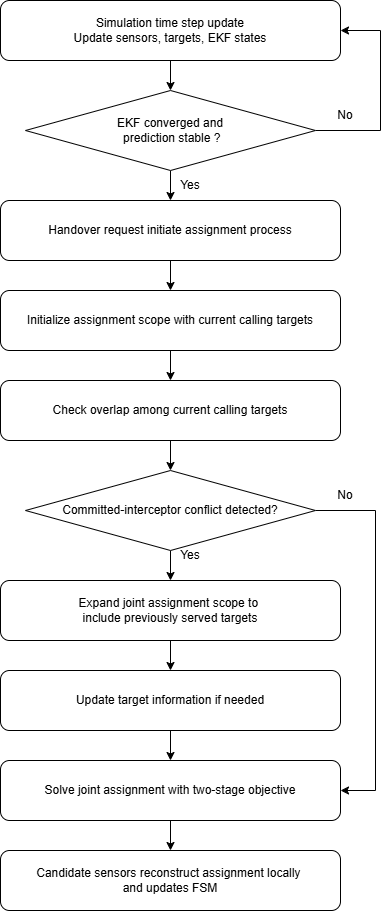

The diagram above was exported from draw.io. Its source (the exported page's mxGraphModel, read from the mxfile embedded in the PNG):
<mxGraphModel dx="2282" dy="1263" grid="1" gridSize="10" guides="1" tooltips="1" connect="1" arrows="1" fold="1" page="1" pageScale="1" pageWidth="850" pageHeight="1100" math="0" shadow="0">
  <root>
    <mxCell id="0" />
    <mxCell id="1" parent="0" />
    <mxCell id="Kz7OUXEnOcxvS_6MSWa_-21" edge="1" parent="1" source="Kz7OUXEnOcxvS_6MSWa_-2" style="edgeStyle=orthogonalEdgeStyle;rounded=0;orthogonalLoop=1;jettySize=auto;html=1;entryX=0.5;entryY=0;entryDx=0;entryDy=0;" target="Kz7OUXEnOcxvS_6MSWa_-12">
      <mxGeometry relative="1" as="geometry" />
    </mxCell>
    <mxCell id="Kz7OUXEnOcxvS_6MSWa_-2" parent="1" style="rounded=1;whiteSpace=wrap;html=1;" value="Simulation time step update&lt;div&gt;Update sensors, targets, EKF states&lt;/div&gt;" vertex="1">
      <mxGeometry height="60" width="340" x="180" y="140" as="geometry" />
    </mxCell>
    <mxCell id="QZiFbZ0u9H_P39useO4Z-19" edge="1" parent="1" source="Kz7OUXEnOcxvS_6MSWa_-3" style="edgeStyle=orthogonalEdgeStyle;rounded=0;orthogonalLoop=1;jettySize=auto;html=1;" target="I_g_v0R0Gp-Rzv5TCqOT-9">
      <mxGeometry relative="1" as="geometry" />
    </mxCell>
    <mxCell id="Kz7OUXEnOcxvS_6MSWa_-3" parent="1" style="rounded=1;whiteSpace=wrap;html=1;" value="Update target information if needed" vertex="1">
      <mxGeometry height="60" width="340" x="180" y="810" as="geometry" />
    </mxCell>
    <mxCell id="Kz7OUXEnOcxvS_6MSWa_-8" parent="1" style="rounded=1;whiteSpace=wrap;html=1;" value="Candidate sensors reconstruct assignment locally&amp;nbsp;&lt;div&gt;and updates FSM&lt;/div&gt;" vertex="1">
      <mxGeometry height="60" width="340" x="180" y="990" as="geometry" />
    </mxCell>
    <mxCell id="QZiFbZ0u9H_P39useO4Z-2" edge="1" parent="1" source="Kz7OUXEnOcxvS_6MSWa_-9" style="edgeStyle=orthogonalEdgeStyle;rounded=0;orthogonalLoop=1;jettySize=auto;html=1;" target="QZiFbZ0u9H_P39useO4Z-1">
      <mxGeometry relative="1" as="geometry" />
    </mxCell>
    <mxCell id="Kz7OUXEnOcxvS_6MSWa_-9" parent="1" style="rounded=1;whiteSpace=wrap;html=1;" value="&lt;div&gt;Handover request initiate assignment process&lt;/div&gt;" vertex="1">
      <mxGeometry height="60" width="340" x="180" y="340" as="geometry" />
    </mxCell>
    <mxCell id="Kz7OUXEnOcxvS_6MSWa_-22" edge="1" parent="1" source="Kz7OUXEnOcxvS_6MSWa_-12" style="edgeStyle=orthogonalEdgeStyle;rounded=0;orthogonalLoop=1;jettySize=auto;html=1;" target="Kz7OUXEnOcxvS_6MSWa_-9">
      <mxGeometry relative="1" as="geometry" />
    </mxCell>
    <mxCell id="QZiFbZ0u9H_P39useO4Z-15" edge="1" parent="1" source="Kz7OUXEnOcxvS_6MSWa_-12" style="edgeStyle=orthogonalEdgeStyle;rounded=0;orthogonalLoop=1;jettySize=auto;html=1;entryX=1;entryY=0.5;entryDx=0;entryDy=0;" target="Kz7OUXEnOcxvS_6MSWa_-2">
      <mxGeometry relative="1" as="geometry">
        <Array as="points">
          <mxPoint x="560" y="270" />
          <mxPoint x="560" y="170" />
        </Array>
      </mxGeometry>
    </mxCell>
    <mxCell id="Kz7OUXEnOcxvS_6MSWa_-12" parent="1" style="rhombus;whiteSpace=wrap;html=1;" value="EKF converged and&lt;div&gt;&amp;nbsp;prediction stable ?&lt;/div&gt;" vertex="1">
      <mxGeometry height="80" width="290" x="205" y="230" as="geometry" />
    </mxCell>
    <mxCell id="Kz7OUXEnOcxvS_6MSWa_-20" parent="1" style="text;html=1;whiteSpace=wrap;strokeColor=none;fillColor=none;align=center;verticalAlign=middle;rounded=0;" value="No" vertex="1">
      <mxGeometry height="30" width="60" x="495" y="240" as="geometry" />
    </mxCell>
    <mxCell id="Kz7OUXEnOcxvS_6MSWa_-23" parent="1" style="text;html=1;whiteSpace=wrap;strokeColor=none;fillColor=none;align=center;verticalAlign=middle;rounded=0;" value="Yes" vertex="1">
      <mxGeometry height="30" width="60" x="340" y="310" as="geometry" />
    </mxCell>
    <mxCell id="QZiFbZ0u9H_P39useO4Z-12" edge="1" parent="1" source="I_g_v0R0Gp-Rzv5TCqOT-3" style="edgeStyle=orthogonalEdgeStyle;rounded=0;orthogonalLoop=1;jettySize=auto;html=1;" target="Kz7OUXEnOcxvS_6MSWa_-3">
      <mxGeometry relative="1" as="geometry" />
    </mxCell>
    <mxCell id="I_g_v0R0Gp-Rzv5TCqOT-3" parent="1" style="rounded=1;whiteSpace=wrap;html=1;" value="Expand joint assignment scope to&amp;nbsp;&lt;div&gt;include&amp;nbsp;&lt;span style=&quot;background-color: transparent; color: light-dark(rgb(0, 0, 0), rgb(255, 255, 255));&quot;&gt;previously served targets&lt;/span&gt;&lt;/div&gt;" vertex="1">
      <mxGeometry height="60" width="340" x="180" y="720" as="geometry" />
    </mxCell>
    <mxCell id="QZiFbZ0u9H_P39useO4Z-7" edge="1" parent="1" source="I_g_v0R0Gp-Rzv5TCqOT-5" style="edgeStyle=orthogonalEdgeStyle;rounded=0;orthogonalLoop=1;jettySize=auto;html=1;entryX=0.5;entryY=0;entryDx=0;entryDy=0;" target="I_g_v0R0Gp-Rzv5TCqOT-3">
      <mxGeometry relative="1" as="geometry" />
    </mxCell>
    <mxCell id="QZiFbZ0u9H_P39useO4Z-16" edge="1" parent="1" source="QZiFbZ0u9H_P39useO4Z-17" style="edgeStyle=orthogonalEdgeStyle;rounded=0;orthogonalLoop=1;jettySize=auto;html=1;entryX=1;entryY=0.5;entryDx=0;entryDy=0;exitX=0;exitY=1;exitDx=0;exitDy=0;" target="I_g_v0R0Gp-Rzv5TCqOT-9">
      <mxGeometry relative="1" as="geometry">
        <Array as="points">
          <mxPoint x="555" y="650" />
          <mxPoint x="555" y="930" />
        </Array>
        <mxPoint x="480" y="640" as="sourcePoint" />
        <mxPoint x="505" y="1029.9999999999995" as="targetPoint" />
      </mxGeometry>
    </mxCell>
    <mxCell id="I_g_v0R0Gp-Rzv5TCqOT-5" parent="1" style="rhombus;whiteSpace=wrap;html=1;" value="Committed-interceptor conflict detected?" vertex="1">
      <mxGeometry height="80" width="290" x="205" y="610" as="geometry" />
    </mxCell>
    <mxCell id="I_g_v0R0Gp-Rzv5TCqOT-7" parent="1" style="text;html=1;whiteSpace=wrap;strokeColor=none;fillColor=none;align=center;verticalAlign=middle;rounded=0;" value="Yes" vertex="1">
      <mxGeometry height="30" width="60" x="340" y="680" as="geometry" />
    </mxCell>
    <mxCell id="I_g_v0R0Gp-Rzv5TCqOT-23" edge="1" parent="1" source="I_g_v0R0Gp-Rzv5TCqOT-9" style="edgeStyle=orthogonalEdgeStyle;rounded=0;orthogonalLoop=1;jettySize=auto;html=1;" target="Kz7OUXEnOcxvS_6MSWa_-8">
      <mxGeometry relative="1" as="geometry" />
    </mxCell>
    <mxCell id="I_g_v0R0Gp-Rzv5TCqOT-9" parent="1" style="rounded=1;whiteSpace=wrap;html=1;" value="Solve joint assignment with two-stage objective" vertex="1">
      <mxGeometry height="60" width="340" x="180" y="900" as="geometry" />
    </mxCell>
    <mxCell id="QZiFbZ0u9H_P39useO4Z-3" edge="1" parent="1" source="QZiFbZ0u9H_P39useO4Z-1" style="edgeStyle=orthogonalEdgeStyle;rounded=0;orthogonalLoop=1;jettySize=auto;html=1;entryX=0.5;entryY=0;entryDx=0;entryDy=0;">
      <mxGeometry relative="1" as="geometry">
        <mxPoint x="350" y="520" as="targetPoint" />
      </mxGeometry>
    </mxCell>
    <mxCell id="QZiFbZ0u9H_P39useO4Z-1" parent="1" style="rounded=1;whiteSpace=wrap;html=1;" value="Initialize assignment scope&amp;nbsp;&lt;span style=&quot;background-color: transparent; color: light-dark(rgb(0, 0, 0), rgb(255, 255, 255));&quot;&gt;with current calling targets&lt;/span&gt;" vertex="1">
      <mxGeometry height="60" width="340" x="180" y="430" as="geometry" />
    </mxCell>
    <mxCell id="QZiFbZ0u9H_P39useO4Z-13" edge="1" parent="1" source="QZiFbZ0u9H_P39useO4Z-11" style="edgeStyle=orthogonalEdgeStyle;rounded=0;orthogonalLoop=1;jettySize=auto;html=1;" target="I_g_v0R0Gp-Rzv5TCqOT-5">
      <mxGeometry relative="1" as="geometry" />
    </mxCell>
    <mxCell id="QZiFbZ0u9H_P39useO4Z-11" parent="1" style="rounded=1;whiteSpace=wrap;html=1;" value="Check overlap among current calling targets" vertex="1">
      <mxGeometry height="60" width="340" x="180" y="520" as="geometry" />
    </mxCell>
    <mxCell id="QZiFbZ0u9H_P39useO4Z-17" parent="1" style="text;html=1;whiteSpace=wrap;strokeColor=none;fillColor=none;align=center;verticalAlign=middle;rounded=0;" value="No" vertex="1">
      <mxGeometry height="30" width="60" x="495" y="620" as="geometry" />
    </mxCell>
  </root>
</mxGraphModel>